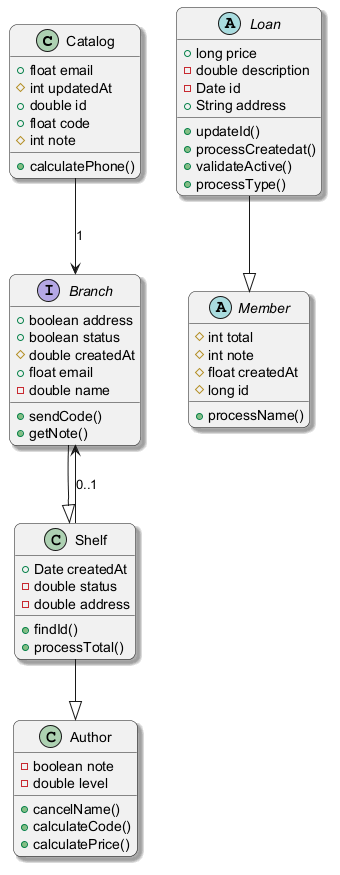

The diagram above was rendered by PlantUML. Its source (embedded in the PNG):
@startuml
skinparam backgroundColor #FFFFFF
skinparam roundCorner 15
skinparam shadowing true
class Catalog {
  +float email
  #int updatedAt
  +double id
  +float code
  #int note
  +calculatePhone()
}
interface Branch {
  +boolean address
  +boolean status
  #double createdAt
  +float email
  -double name
  +sendCode()
  +getNote()
}
abstract class Loan {
  +long price
  -double description
  -Date id
  +String address
  +updateId()
  +processCreatedat()
  +validateActive()
  +processType()
}
class Shelf {
  +Date createdAt
  -double status
  -double address
  +findId()
  +processTotal()
}
abstract class Member {
  #int total
  #int note
  #float createdAt
  #long id
  +processName()
}
class Author {
  -boolean note
  -double level
  +cancelName()
  +calculateCode()
  +calculatePrice()
}
Catalog --> Branch : "1"
Shelf --> Branch : "0..1"
Branch --|> Shelf
Loan --|> Member
Shelf --|> Author
@enduml